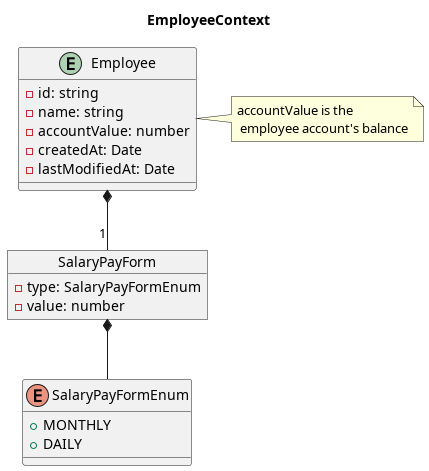

The diagram above was rendered by PlantUML. Its source (embedded in the PNG):
@startuml EmployeeContext
  skinparam componentStyle rectangle

  title EmployeeContext

  entity Employee {
    - id: string
    - name: string
    - accountValue: number
    - createdAt: Date
    - lastModifiedAt: Date
  }

  object SalaryPayForm {
    - type: SalaryPayFormEnum
    - value: number
  }

  enum SalaryPayFormEnum {
    + MONTHLY
    + DAILY
  }

  Employee *--"1" SalaryPayForm
  SalaryPayForm *-- SalaryPayFormEnum

  note right of Employee: accountValue is the \n employee account's balance
@enduml